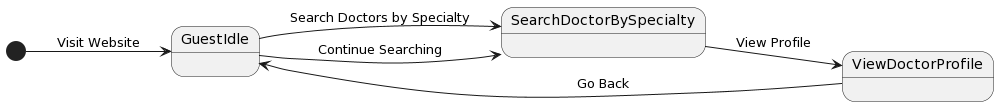

The diagram above was rendered by PlantUML. Its source (embedded in the PNG):
@startuml
left to right direction
skinparam packageStyle rectangle

state GuestIdle
[*] --> GuestIdle : Visit Website
GuestIdle --> SearchDoctorBySpecialty : Search Doctors by Specialty


state SearchDoctorBySpecialty
GuestIdle --> SearchDoctorBySpecialty : Continue Searching
SearchDoctorBySpecialty --> ViewDoctorProfile : View Profile
ViewDoctorProfile --> GuestIdle : Go Back
@enduml